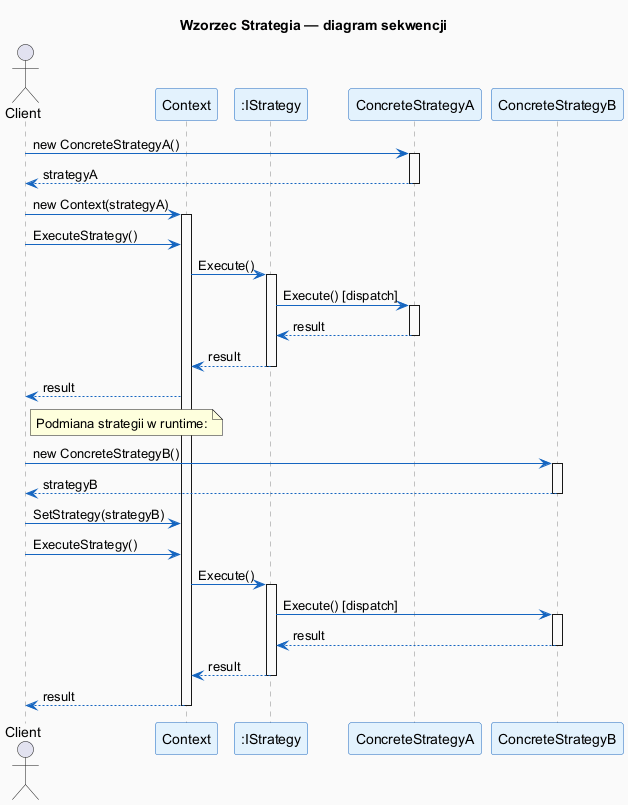

The diagram above was rendered by PlantUML. Its source (embedded in the PNG):
@startuml strategy_sequence
skinparam backgroundColor #FAFAFA
skinparam sequenceArrowColor #1565C0
skinparam sequenceLifeLineBorderColor #888
skinparam sequenceParticipantBackgroundColor #E3F2FD
skinparam sequenceParticipantBorderColor #1565C0
skinparam titleFontSize 14

title Wzorzec Strategia — diagram sekwencji

actor Client
participant Context
participant ":IStrategy" as IStrategy
participant "ConcreteStrategyA" as A
participant "ConcreteStrategyB" as B

Client -> A : new ConcreteStrategyA()
activate A
A --> Client : strategyA
deactivate A

Client -> Context : new Context(strategyA)
activate Context

Client -> Context : ExecuteStrategy()
Context -> IStrategy : Execute()
activate IStrategy
IStrategy -> A : Execute() [dispatch]
activate A
A --> IStrategy : result
deactivate A
IStrategy --> Context : result
deactivate IStrategy
Context --> Client : result

note right of Client
  Podmiana strategii w runtime:
end note

Client -> B : new ConcreteStrategyB()
activate B
B --> Client : strategyB
deactivate B

Client -> Context : SetStrategy(strategyB)

Client -> Context : ExecuteStrategy()
Context -> IStrategy : Execute()
activate IStrategy
IStrategy -> B : Execute() [dispatch]
activate B
B --> IStrategy : result
deactivate B
IStrategy --> Context : result
deactivate IStrategy
Context --> Client : result

deactivate Context

@enduml